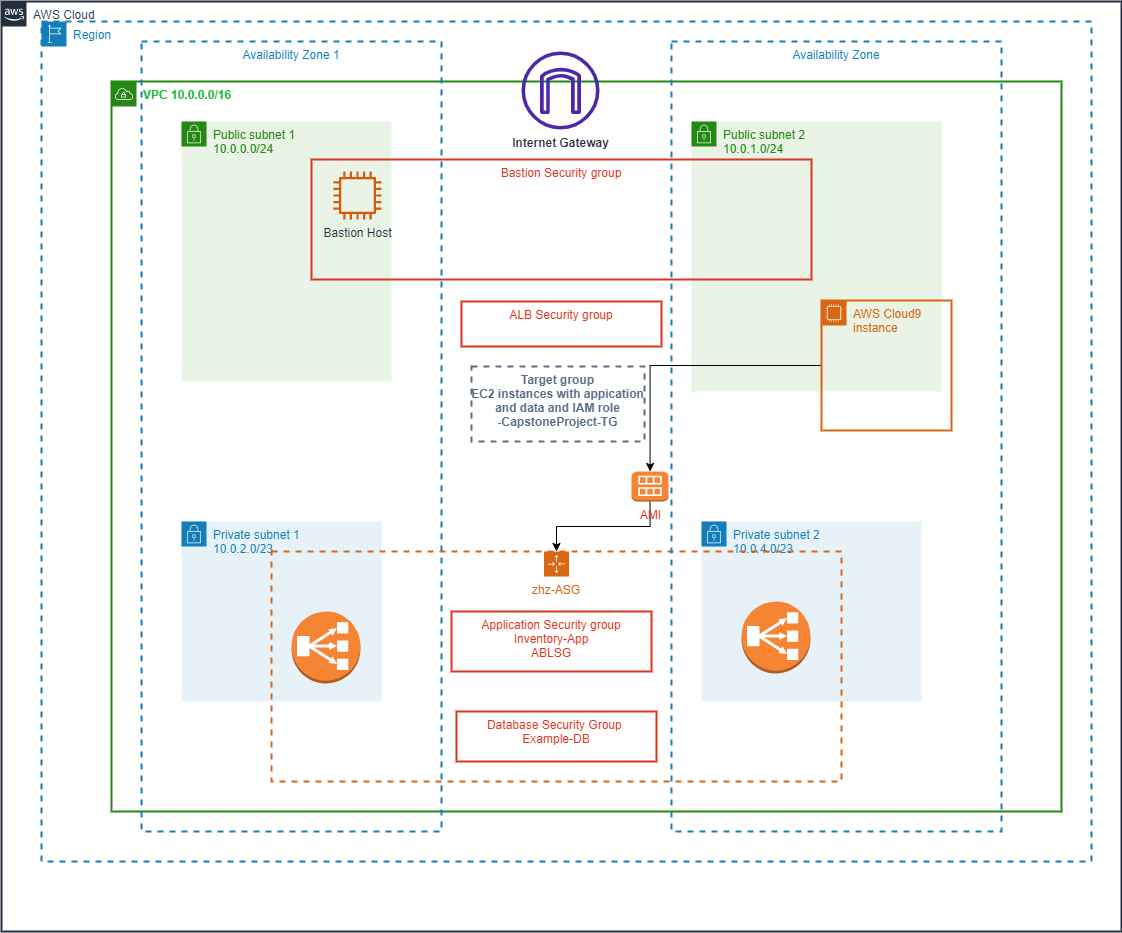

The diagram above was exported from draw.io. Its source (the exported page's mxGraphModel, read from the mxfile embedded in the PNG):
<mxGraphModel dx="2858" dy="2292" grid="1" gridSize="10" guides="1" tooltips="1" connect="1" arrows="1" fold="1" page="1" pageScale="1" pageWidth="827" pageHeight="1169" math="0" shadow="0">
  <root>
    <mxCell id="0" />
    <mxCell id="1" parent="0" />
    <mxCell id="jHYHpsZQHIPiM2lGw79Q-7" value="AWS Cloud" style="points=[[0,0],[0.25,0],[0.5,0],[0.75,0],[1,0],[1,0.25],[1,0.5],[1,0.75],[1,1],[0.75,1],[0.5,1],[0.25,1],[0,1],[0,0.75],[0,0.5],[0,0.25]];outlineConnect=0;gradientColor=none;html=1;whiteSpace=wrap;fontSize=12;fontStyle=0;container=1;pointerEvents=0;collapsible=0;recursiveResize=0;shape=mxgraph.aws4.group;grIcon=mxgraph.aws4.group_aws_cloud_alt;strokeColor=#232F3E;fillColor=none;verticalAlign=top;align=left;spacingLeft=30;fontColor=#232F3E;dashed=0;strokeWidth=2;" vertex="1" parent="1">
      <mxGeometry x="-790" y="-290" width="1120" height="930" as="geometry" />
    </mxCell>
    <mxCell id="jHYHpsZQHIPiM2lGw79Q-9" value="Region" style="points=[[0,0],[0.25,0],[0.5,0],[0.75,0],[1,0],[1,0.25],[1,0.5],[1,0.75],[1,1],[0.75,1],[0.5,1],[0.25,1],[0,1],[0,0.75],[0,0.5],[0,0.25]];outlineConnect=0;gradientColor=none;html=1;whiteSpace=wrap;fontSize=12;fontStyle=0;container=1;pointerEvents=0;collapsible=0;recursiveResize=0;shape=mxgraph.aws4.group;grIcon=mxgraph.aws4.group_region;strokeColor=#147EBA;fillColor=none;verticalAlign=top;align=left;spacingLeft=30;fontColor=#147EBA;dashed=1;strokeWidth=2;" vertex="1" parent="jHYHpsZQHIPiM2lGw79Q-7">
      <mxGeometry x="40" y="20" width="1050" height="840" as="geometry" />
    </mxCell>
    <mxCell id="jHYHpsZQHIPiM2lGw79Q-17" value="Private subnet 2&lt;br&gt;10.0.4.0/23" style="points=[[0,0],[0.25,0],[0.5,0],[0.75,0],[1,0],[1,0.25],[1,0.5],[1,0.75],[1,1],[0.75,1],[0.5,1],[0.25,1],[0,1],[0,0.75],[0,0.5],[0,0.25]];outlineConnect=0;gradientColor=none;html=1;whiteSpace=wrap;fontSize=12;fontStyle=0;container=1;pointerEvents=0;collapsible=0;recursiveResize=0;shape=mxgraph.aws4.group;grIcon=mxgraph.aws4.group_security_group;grStroke=0;strokeColor=#147EBA;fillColor=#E6F2F8;verticalAlign=top;align=left;spacingLeft=30;fontColor=#147EBA;dashed=0;strokeWidth=2;" vertex="1" parent="jHYHpsZQHIPiM2lGw79Q-9">
      <mxGeometry x="660" y="500" width="220" height="180" as="geometry" />
    </mxCell>
    <mxCell id="jHYHpsZQHIPiM2lGw79Q-23" value="Public subnet 2&lt;br&gt;10.0.1.0/24" style="points=[[0,0],[0.25,0],[0.5,0],[0.75,0],[1,0],[1,0.25],[1,0.5],[1,0.75],[1,1],[0.75,1],[0.5,1],[0.25,1],[0,1],[0,0.75],[0,0.5],[0,0.25]];outlineConnect=0;gradientColor=none;html=1;whiteSpace=wrap;fontSize=12;fontStyle=0;container=1;pointerEvents=0;collapsible=0;recursiveResize=0;shape=mxgraph.aws4.group;grIcon=mxgraph.aws4.group_security_group;grStroke=0;strokeColor=#248814;fillColor=#E9F3E6;verticalAlign=top;align=left;spacingLeft=30;fontColor=#248814;dashed=0;shadow=0;strokeWidth=2;fontFamily=Helvetica;" vertex="1" parent="jHYHpsZQHIPiM2lGw79Q-9">
      <mxGeometry x="650" y="100" width="250" height="270" as="geometry" />
    </mxCell>
    <mxCell id="jHYHpsZQHIPiM2lGw79Q-10" value="&lt;b&gt;&lt;font color=&quot;#1fb839&quot;&gt;VPC 10.0.0.0/16&lt;/font&gt;&lt;/b&gt;" style="points=[[0,0],[0.25,0],[0.5,0],[0.75,0],[1,0],[1,0.25],[1,0.5],[1,0.75],[1,1],[0.75,1],[0.5,1],[0.25,1],[0,1],[0,0.75],[0,0.5],[0,0.25]];outlineConnect=0;gradientColor=none;html=1;whiteSpace=wrap;fontSize=12;fontStyle=0;container=1;pointerEvents=0;collapsible=0;recursiveResize=0;shape=mxgraph.aws4.group;grIcon=mxgraph.aws4.group_vpc;strokeColor=#248814;fillColor=none;verticalAlign=top;align=left;spacingLeft=30;fontColor=#AAB7B8;dashed=0;strokeWidth=2;" vertex="1" parent="jHYHpsZQHIPiM2lGw79Q-9">
      <mxGeometry x="70" y="60" width="950" height="730" as="geometry" />
    </mxCell>
    <mxCell id="jHYHpsZQHIPiM2lGw79Q-18" value="&lt;b&gt;Internet Gateway&lt;/b&gt;" style="sketch=0;outlineConnect=0;fontColor=#232F3E;gradientColor=none;fillColor=#4D27AA;strokeColor=none;dashed=0;verticalLabelPosition=bottom;verticalAlign=top;align=center;html=1;fontSize=12;fontStyle=0;aspect=fixed;pointerEvents=1;shape=mxgraph.aws4.internet_gateway;strokeWidth=2;" vertex="1" parent="jHYHpsZQHIPiM2lGw79Q-10">
      <mxGeometry x="410" y="-30" width="78" height="78" as="geometry" />
    </mxCell>
    <mxCell id="jHYHpsZQHIPiM2lGw79Q-11" value="Availability Zone 1" style="fillColor=none;strokeColor=#147EBA;dashed=1;verticalAlign=top;fontStyle=0;fontColor=#147EBA;strokeWidth=2;" vertex="1" parent="jHYHpsZQHIPiM2lGw79Q-10">
      <mxGeometry x="30" y="-40" width="300" height="790" as="geometry" />
    </mxCell>
    <mxCell id="jHYHpsZQHIPiM2lGw79Q-22" value="Public subnet 1&lt;br&gt;10.0.0.0/24" style="points=[[0,0],[0.25,0],[0.5,0],[0.75,0],[1,0],[1,0.25],[1,0.5],[1,0.75],[1,1],[0.75,1],[0.5,1],[0.25,1],[0,1],[0,0.75],[0,0.5],[0,0.25]];outlineConnect=0;gradientColor=none;html=1;whiteSpace=wrap;fontSize=12;fontStyle=0;container=1;pointerEvents=0;collapsible=0;recursiveResize=0;shape=mxgraph.aws4.group;grIcon=mxgraph.aws4.group_security_group;grStroke=0;strokeColor=#248814;fillColor=#E9F3E6;verticalAlign=top;align=left;spacingLeft=30;fontColor=#248814;dashed=0;strokeWidth=6;" vertex="1" parent="jHYHpsZQHIPiM2lGw79Q-10">
      <mxGeometry x="70" y="40" width="210" height="260" as="geometry" />
    </mxCell>
    <mxCell id="jHYHpsZQHIPiM2lGw79Q-21" value="Bastion Security group" style="fillColor=none;strokeColor=#DD3522;verticalAlign=top;fontStyle=0;fontColor=#DD3522;strokeWidth=2;shadow=0;" vertex="1" parent="jHYHpsZQHIPiM2lGw79Q-10">
      <mxGeometry x="200" y="78" width="500" height="120" as="geometry" />
    </mxCell>
    <mxCell id="jHYHpsZQHIPiM2lGw79Q-24" value="Bastion Host" style="sketch=0;outlineConnect=0;fontColor=#232F3E;gradientColor=none;fillColor=#D45B07;strokeColor=none;dashed=0;verticalLabelPosition=bottom;verticalAlign=top;align=center;html=1;fontSize=12;fontStyle=0;aspect=fixed;pointerEvents=1;shape=mxgraph.aws4.instance2;shadow=0;strokeWidth=2;fontFamily=Helvetica;" vertex="1" parent="jHYHpsZQHIPiM2lGw79Q-10">
      <mxGeometry x="222" y="90" width="48" height="48" as="geometry" />
    </mxCell>
    <mxCell id="jHYHpsZQHIPiM2lGw79Q-15" value="Private subnet 1&lt;br&gt;10.0.2.0/23" style="points=[[0,0],[0.25,0],[0.5,0],[0.75,0],[1,0],[1,0.25],[1,0.5],[1,0.75],[1,1],[0.75,1],[0.5,1],[0.25,1],[0,1],[0,0.75],[0,0.5],[0,0.25]];outlineConnect=0;gradientColor=none;html=1;whiteSpace=wrap;fontSize=12;fontStyle=0;container=1;pointerEvents=0;collapsible=0;recursiveResize=0;shape=mxgraph.aws4.group;grIcon=mxgraph.aws4.group_security_group;grStroke=0;strokeColor=#147EBA;fillColor=#E6F2F8;verticalAlign=top;align=left;spacingLeft=30;fontColor=#147EBA;dashed=0;strokeWidth=2;" vertex="1" parent="jHYHpsZQHIPiM2lGw79Q-10">
      <mxGeometry x="70" y="440" width="200" height="180" as="geometry" />
    </mxCell>
    <mxCell id="jHYHpsZQHIPiM2lGw79Q-25" value="ALB Security group" style="fillColor=none;strokeColor=#DD3522;verticalAlign=top;fontStyle=0;fontColor=#DD3522;shadow=0;strokeWidth=2;fontFamily=Helvetica;fontSize=12;" vertex="1" parent="jHYHpsZQHIPiM2lGw79Q-10">
      <mxGeometry x="350" y="220" width="200" height="45" as="geometry" />
    </mxCell>
    <mxCell id="jHYHpsZQHIPiM2lGw79Q-30" value="Target group&#10;EC2 instances with appication &#10;and data and IAM role&#10;-CapstoneProject-TG" style="fillColor=none;strokeColor=#5A6C86;dashed=1;verticalAlign=top;fontStyle=1;fontColor=#5A6C86;shadow=0;strokeWidth=2;fontFamily=Helvetica;fontSize=12;" vertex="1" parent="jHYHpsZQHIPiM2lGw79Q-10">
      <mxGeometry x="360" y="285" width="173" height="75" as="geometry" />
    </mxCell>
    <mxCell id="jHYHpsZQHIPiM2lGw79Q-33" value="zhz-ASG" style="points=[[0,0],[0.25,0],[0.5,0],[0.75,0],[1,0],[1,0.25],[1,0.5],[1,0.75],[1,1],[0.75,1],[0.5,1],[0.25,1],[0,1],[0,0.75],[0,0.5],[0,0.25]];outlineConnect=0;gradientColor=none;html=1;whiteSpace=wrap;fontSize=12;fontStyle=0;container=1;pointerEvents=0;collapsible=0;recursiveResize=0;shape=mxgraph.aws4.groupCenter;grIcon=mxgraph.aws4.group_auto_scaling_group;grStroke=1;strokeColor=#D86613;fillColor=none;verticalAlign=top;align=center;fontColor=#D86613;dashed=1;spacingTop=25;shadow=0;strokeWidth=2;fontFamily=Helvetica;" vertex="1" parent="jHYHpsZQHIPiM2lGw79Q-10">
      <mxGeometry x="160" y="470" width="570" height="230" as="geometry" />
    </mxCell>
    <mxCell id="jHYHpsZQHIPiM2lGw79Q-27" value="Database Security Group &#10;Example-DB" style="fillColor=none;strokeColor=#DD3522;verticalAlign=top;fontStyle=0;fontColor=#DD3522;shadow=0;strokeWidth=2;fontFamily=Helvetica;fontSize=12;" vertex="1" parent="jHYHpsZQHIPiM2lGw79Q-33">
      <mxGeometry x="185" y="160" width="200" height="50" as="geometry" />
    </mxCell>
    <mxCell id="jHYHpsZQHIPiM2lGw79Q-26" value="Application Security group&#10;Inventory-App&#10;ABLSG" style="fillColor=none;strokeColor=#DD3522;verticalAlign=top;fontStyle=0;fontColor=#DD3522;shadow=0;strokeWidth=2;fontFamily=Helvetica;fontSize=12;" vertex="1" parent="jHYHpsZQHIPiM2lGw79Q-33">
      <mxGeometry x="180" y="60" width="200" height="60" as="geometry" />
    </mxCell>
    <mxCell id="jHYHpsZQHIPiM2lGw79Q-37" style="edgeStyle=orthogonalEdgeStyle;rounded=0;orthogonalLoop=1;jettySize=auto;html=1;fontFamily=Helvetica;fontSize=12;fontColor=#DD3522;" edge="1" parent="jHYHpsZQHIPiM2lGw79Q-10" source="jHYHpsZQHIPiM2lGw79Q-35" target="jHYHpsZQHIPiM2lGw79Q-33">
      <mxGeometry relative="1" as="geometry" />
    </mxCell>
    <mxCell id="jHYHpsZQHIPiM2lGw79Q-35" value="AMI" style="outlineConnect=0;dashed=0;verticalLabelPosition=bottom;verticalAlign=top;align=center;html=1;shape=mxgraph.aws3.ami;fillColor=#F58534;gradientColor=none;shadow=0;strokeColor=#DD3522;strokeWidth=2;fontFamily=Helvetica;fontSize=12;fontColor=#DD3522;" vertex="1" parent="jHYHpsZQHIPiM2lGw79Q-10">
      <mxGeometry x="520" y="390" width="37" height="30" as="geometry" />
    </mxCell>
    <mxCell id="jHYHpsZQHIPiM2lGw79Q-38" value="" style="outlineConnect=0;dashed=0;verticalLabelPosition=bottom;verticalAlign=top;align=center;html=1;shape=mxgraph.aws3.classic_load_balancer;fillColor=#F58534;gradientColor=none;shadow=0;strokeColor=#DD3522;strokeWidth=2;fontFamily=Helvetica;fontSize=12;fontColor=#DD3522;" vertex="1" parent="jHYHpsZQHIPiM2lGw79Q-10">
      <mxGeometry x="180" y="530" width="69" height="72" as="geometry" />
    </mxCell>
    <mxCell id="jHYHpsZQHIPiM2lGw79Q-13" value="Availability Zone" style="fillColor=none;strokeColor=#147EBA;dashed=1;verticalAlign=top;fontStyle=0;fontColor=#147EBA;strokeWidth=2;" vertex="1" parent="jHYHpsZQHIPiM2lGw79Q-9">
      <mxGeometry x="630" y="20" width="330" height="790" as="geometry" />
    </mxCell>
    <mxCell id="jHYHpsZQHIPiM2lGw79Q-36" style="edgeStyle=orthogonalEdgeStyle;rounded=0;orthogonalLoop=1;jettySize=auto;html=1;fontFamily=Helvetica;fontSize=12;fontColor=#DD3522;" edge="1" parent="jHYHpsZQHIPiM2lGw79Q-9" source="jHYHpsZQHIPiM2lGw79Q-34" target="jHYHpsZQHIPiM2lGw79Q-35">
      <mxGeometry relative="1" as="geometry" />
    </mxCell>
    <mxCell id="jHYHpsZQHIPiM2lGw79Q-34" value="AWS Cloud9 instance" style="points=[[0,0],[0.25,0],[0.5,0],[0.75,0],[1,0],[1,0.25],[1,0.5],[1,0.75],[1,1],[0.75,1],[0.5,1],[0.25,1],[0,1],[0,0.75],[0,0.5],[0,0.25]];outlineConnect=0;gradientColor=none;html=1;whiteSpace=wrap;fontSize=12;fontStyle=0;container=1;pointerEvents=0;collapsible=0;recursiveResize=0;shape=mxgraph.aws4.group;grIcon=mxgraph.aws4.group_ec2_instance_contents;strokeColor=#D86613;fillColor=none;verticalAlign=top;align=left;spacingLeft=30;fontColor=#D86613;dashed=0;shadow=0;strokeWidth=2;fontFamily=Helvetica;" vertex="1" parent="jHYHpsZQHIPiM2lGw79Q-9">
      <mxGeometry x="780" y="279" width="130" height="130" as="geometry" />
    </mxCell>
    <mxCell id="jHYHpsZQHIPiM2lGw79Q-39" value="" style="outlineConnect=0;dashed=0;verticalLabelPosition=bottom;verticalAlign=top;align=center;html=1;shape=mxgraph.aws3.classic_load_balancer;fillColor=#F58534;gradientColor=none;shadow=0;strokeColor=#DD3522;strokeWidth=2;fontFamily=Helvetica;fontSize=12;fontColor=#DD3522;" vertex="1" parent="jHYHpsZQHIPiM2lGw79Q-9">
      <mxGeometry x="700" y="580" width="69" height="72" as="geometry" />
    </mxCell>
  </root>
</mxGraphModel>